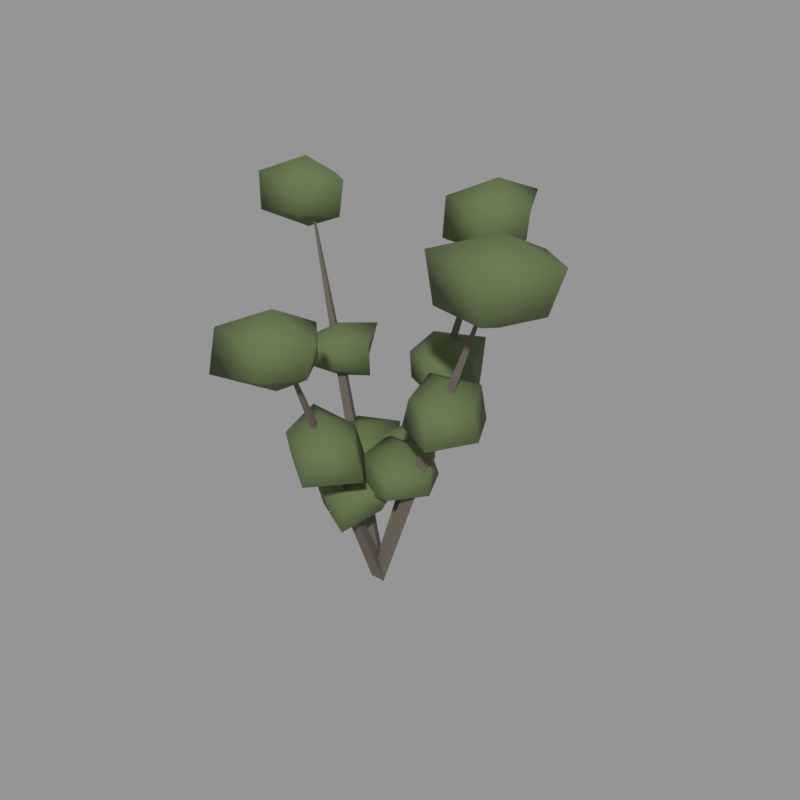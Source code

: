 # Source: grass_08.blend  (saved by Blender 5.2.45; exported with 4.5.12 LTS)
import bpy
from mathutils import Matrix  # noqa: F401  (used for matrix-valued properties, if any)

bpy.ops.wm.read_factory_settings(use_empty=True)
scene = bpy.context.scene
scene.name = 'Scene'

# ---- materials (node trees are filled in below, after node groups)
mat_bark_grey = bpy.data.materials.new('bark_grey')
mat_bark_grey.use_backface_culling = True
mat_bark_grey.diffuse_color = (0.1384, 0.117, 0.09306, 1.0)
mat_leaf_tundra = bpy.data.materials.new('leaf_tundra')
mat_leaf_tundra.diffuse_color = (0.107, 0.15, 0.05448, 1.0)

# ---- material node trees
mat_bark_grey.use_nodes = True; mat_bark_grey.node_tree.nodes.clear()
_N = mat_bark_grey.node_tree.nodes; _L = mat_bark_grey.node_tree.links
n0 = _N.new('ShaderNodeBsdfPrincipled'); n0.name = 'Principled BSDF'; n0.location = (-200, 100)
n0.inputs[0].default_value = (0.1384, 0.117, 0.09306, 1.0)
n0.inputs[2].default_value = 0.95
n0.inputs[10].default_value = 0.005
n1 = _N.new('ShaderNodeOutputMaterial'); n1.name = 'Material Output'; n1.location = (200, 100)
_L.new(n0.outputs[0], n1.inputs[0])
n1.is_active_output = True
mat_leaf_tundra.use_nodes = True; mat_leaf_tundra.node_tree.nodes.clear()
_N = mat_leaf_tundra.node_tree.nodes; _L = mat_leaf_tundra.node_tree.links
n0 = _N.new('ShaderNodeBsdfPrincipled'); n0.name = 'Principled BSDF'; n0.location = (-200, 100)
n0.inputs[0].default_value = (0.107, 0.15, 0.05448, 1.0)
n0.inputs[2].default_value = 0.9
n0.inputs[10].default_value = 0.005
n1 = _N.new('ShaderNodeOutputMaterial'); n1.name = 'Material Output'; n1.location = (200, 100)
_L.new(n0.outputs[0], n1.inputs[0])
n1.is_active_output = True

# ---- meshes
me_08 = bpy.data.meshes.new('草_08')
me_08.from_pydata([(-0.0147, -0.007341, 0.004053), (-0.02326, -0.02329, 0.006688), (-0.006142, -0.02305, 0.0002373), (0.07895, -0.02055, 0.252), (0.07361, -0.03051, 0.2537), (0.0843, -0.03036, 0.2496), (0.1471, -0.03387, 0.4314), (0.1471, -0.03387, 0.4583), (0.2161, -0.03387, 0.4409), (0.1627, 0.01419, 0.4332), (0.1038, -0.002426, 0.4345), (0.0908, -0.07474, 0.4411), (0.1683, -0.09922, 0.4408), (0.199, -0.03387, 0.3906), (0.1636, 0.01713, 0.3899), (0.09191, 0.006201, 0.3839), (0.09743, -0.06993, 0.3867), (0.1647, -0.08818, 0.3885), (0.1471, -0.03387, 0.3662), (0.07895, -0.02714, 0.2885), (0.116, -0.02714, 0.2667), (0.09355, 0.01778, 0.2708), (0.03706, 0.003297, 0.2727), (0.05084, -0.04757, 0.2658), (0.09491, -0.07626, 0.2726), (0.1243, -0.02714, 0.2334), (0.09607, 0.02553, 0.2294), (0.03496, 0.004819, 0.2298), (0.04535, -0.05156, 0.235), (0.09438, -0.07461, 0.2316), (0.07895, -0.02714, 0.2151), (0.01808, -0.02113, 0.1916), (0.05871, -0.02113, 0.1736), (0.0301, 0.01587, 0.1729), (-0.02179, 0.00784, 0.177), (-0.01607, -0.04594, 0.1742), (0.03224, -0.06472, 0.1756), (0.05815, -0.02113, 0.1419), (0.03372, 0.027, 0.1378), (-0.01774, 0.004894, 0.1403), (-0.02694, -0.05384, 0.1358), (0.03025, -0.05859, 0.1422), (0.01808, -0.02113, 0.1237), (-0.0147, -0.007988, 0.0), (-0.02381, -0.02259, 0.006179), (-0.005583, -0.0231, 0.004799), (0.006183, 0.07798, 0.2441), (0.0004857, 0.06885, 0.248), (0.01188, 0.06853, 0.2471), (0.02137, 0.137, 0.4222), (0.02137, 0.137, 0.4479), (0.06442, 0.137, 0.4217), (0.03838, 0.1894, 0.4267), (-0.0202, 0.1672, 0.4252), (-0.02338, 0.1045, 0.4268), (0.03794, 0.08602, 0.4261), (0.06094, 0.137, 0.3874), (0.03388, 0.1755, 0.387), (-0.01098, 0.1605, 0.3872), (-0.02566, 0.1028, 0.3797), (0.03744, 0.08754, 0.3822), (0.02137, 0.137, 0.3598), (0.006183, 0.07179, 0.2815), (0.03828, 0.07179, 0.2594), (0.02293, 0.1233, 0.2683), (-0.03467, 0.1015, 0.2668), (-0.02617, 0.04828, 0.2626), (0.02112, 0.02582, 0.266), (0.05154, 0.07179, 0.2281), (0.02153, 0.119, 0.2264), (-0.03821, 0.104, 0.2242), (-0.02465, 0.04939, 0.231), (0.01966, 0.03031, 0.2288), (0.006183, 0.07179, 0.2113), (-0.00739, 0.0135, 0.1868), (0.02582, 0.0135, 0.1674), (0.005956, 0.05457, 0.1713), (-0.03952, 0.03684, 0.1699), (-0.04073, -0.01073, 0.1705), (0.002011, -0.01544, 0.1663), (0.02751, 0.0135, 0.1406), (0.006243, 0.05545, 0.137), (-0.0429, 0.0393, 0.1371), (-0.03233, -0.004624, 0.1422), (0.001988, -0.01537, 0.1424), (-0.00739, 0.0135, 0.1219), (-0.0147, -0.00743, 0.002239), (-0.02333, -0.02353, 0.001369), (-0.006069, -0.02272, 0.007371), (-0.1035, 0.02268, 0.2534), (-0.1089, 0.01261, 0.2529), (-0.09808, 0.01312, 0.2566), (-0.168, 0.04089, 0.4358), (-0.168, 0.04089, 0.4594), (-0.113, 0.04089, 0.4418), (-0.1567, 0.07566, 0.4341), (-0.2111, 0.07215, 0.441), (-0.2109, 0.009733, 0.441), (-0.1561, 0.00412, 0.435), (-0.1201, 0.04089, 0.399), (-0.1558, 0.07844, 0.4025), (-0.2161, 0.07581, 0.3942), (-0.2108, 0.009817, 0.397), (-0.157, 0.007086, 0.4042), (-0.168, 0.04089, 0.3785), (-0.1035, 0.01614, 0.2865), (-0.05884, 0.01614, 0.2723), (-0.0876, 0.06497, 0.275), (-0.1282, 0.03411, 0.2667), (-0.1321, -0.004687, 0.2686), (-0.08818, -0.03092, 0.2743), (-0.05664, 0.01614, 0.2354), (-0.09114, 0.05409, 0.2382), (-0.1454, 0.04657, 0.2334), (-0.1393, -0.009869, 0.2364), (-0.09392, -0.01325, 0.2418), (-0.1035, 0.01614, 0.2221), (-0.04577, -0.005983, 0.189), (-0.01622, -0.005983, 0.1708), (-0.03133, 0.03844, 0.1776), (-0.08027, 0.01908, 0.176), (-0.07619, -0.02808, 0.174), (-0.03108, -0.05118, 0.1779), (0.001952, -0.005983, 0.1405), (-0.03371, 0.03114, 0.1439), (-0.08205, 0.02038, 0.1416), (-0.0707, -0.0241, 0.1471), (-0.03166, -0.04941, 0.1413), (-0.04577, -0.005983, 0.1294), (-0.0147, -0.008005, 0.007365), (-0.02383, -0.02266, 0.001337), (-0.005567, -0.02301, 0.002276), (-0.02639, -0.08642, 0.2053), (-0.0321, -0.09558, 0.2016), (-0.02069, -0.0958, 0.2021), (-0.0349, -0.1469, 0.3474), (-0.0349, -0.1469, 0.3728), (0.02137, -0.1469, 0.3526), (-0.02042, -0.1024, 0.3487), (-0.0696, -0.1217, 0.347), (-0.08084, -0.1803, 0.3528), (-0.02111, -0.1894, 0.3477), (0.007812, -0.1469, 0.3114), (-0.02042, -0.1024, 0.3097), (-0.06574, -0.1245, 0.3133), (-0.08807, -0.1856, 0.3019), (-0.02273, -0.1844, 0.3128), (-0.0349, -0.1469, 0.2856), (-0.02639, -0.0926, 0.2378), (0.0152, -0.0926, 0.2198), (-0.01464, -0.05643, 0.2184), (-0.07144, -0.05987, 0.2255), (-0.05826, -0.1158, 0.2189), (-0.01554, -0.126, 0.2172), (0.02901, -0.0926, 0.1806), (-0.01165, -0.04721, 0.1837), (-0.06864, -0.06191, 0.1819), (-0.05387, -0.1126, 0.1893), (-0.01035, -0.142, 0.182), (-0.02639, -0.0926, 0.1682), (-0.01879, -0.04404, 0.1595), (0.02319, -0.04404, 0.1439), (-0.002606, 0.005773, 0.148), (-0.05446, -0.01813, 0.1447), (-0.06089, -0.07463, 0.1478), (-0.00737, -0.07919, 0.1419), (0.01082, -0.04404, 0.1158), (-0.006438, -0.00602, 0.1117), (-0.05167, -0.02015, 0.1114), (-0.05293, -0.06885, 0.1108), (-0.002505, -0.09416, 0.1067), (-0.01879, -0.04404, 0.09527)], [], [(0, 1, 4, 3), (1, 2, 5, 4), (2, 0, 3, 5), (3, 4, 6), (4, 5, 6), (5, 3, 6), (2, 1, 0), (7, 8, 9), (18, 14, 13), (7, 9, 10), (18, 15, 14), (7, 10, 11), (18, 16, 15), (7, 11, 12), (18, 17, 16), (7, 12, 8), (18, 13, 17), (8, 13, 14, 9), (9, 14, 15, 10), (10, 15, 16, 11), (11, 16, 17, 12), (12, 17, 13, 8), (19, 20, 21), (30, 26, 25), (19, 21, 22), (30, 27, 26), (19, 22, 23), (30, 28, 27), (19, 23, 24), (30, 29, 28), (19, 24, 20), (30, 25, 29), (20, 25, 26, 21), (21, 26, 27, 22), (22, 27, 28, 23), (23, 28, 29, 24), (24, 29, 25, 20), (31, 32, 33), (42, 38, 37), (31, 33, 34), (42, 39, 38), (31, 34, 35), (42, 40, 39), (31, 35, 36), (42, 41, 40), (31, 36, 32), (42, 37, 41), (32, 37, 38, 33), (33, 38, 39, 34), (34, 39, 40, 35), (35, 40, 41, 36), (36, 41, 37, 32), (43, 44, 47, 46), (44, 45, 48, 47), (45, 43, 46, 48), (46, 47, 49), (47, 48, 49), (48, 46, 49), (45, 44, 43), (50, 51, 52), (61, 57, 56), (50, 52, 53), (61, 58, 57), (50, 53, 54), (61, 59, 58), (50, 54, 55), (61, 60, 59), (50, 55, 51), (61, 56, 60), (51, 56, 57, 52), (52, 57, 58, 53), (53, 58, 59, 54), (54, 59, 60, 55), (55, 60, 56, 51), (62, 63, 64), (73, 69, 68), (62, 64, 65), (73, 70, 69), (62, 65, 66), (73, 71, 70), (62, 66, 67), (73, 72, 71), (62, 67, 63), (73, 68, 72), (63, 68, 69, 64), (64, 69, 70, 65), (65, 70, 71, 66), (66, 71, 72, 67), (67, 72, 68, 63), (74, 75, 76), (85, 81, 80), (74, 76, 77), (85, 82, 81), (74, 77, 78), (85, 83, 82), (74, 78, 79), (85, 84, 83), (74, 79, 75), (85, 80, 84), (75, 80, 81, 76), (76, 81, 82, 77), (77, 82, 83, 78), (78, 83, 84, 79), (79, 84, 80, 75), (86, 87, 90, 89), (87, 88, 91, 90), (88, 86, 89, 91), (89, 90, 92), (90, 91, 92), (91, 89, 92), (88, 87, 86), (93, 94, 95), (104, 100, 99), (93, 95, 96), (104, 101, 100), (93, 96, 97), (104, 102, 101), (93, 97, 98), (104, 103, 102), (93, 98, 94), (104, 99, 103), (94, 99, 100, 95), (95, 100, 101, 96), (96, 101, 102, 97), (97, 102, 103, 98), (98, 103, 99, 94), (105, 106, 107), (116, 112, 111), (105, 107, 108), (116, 113, 112), (105, 108, 109), (116, 114, 113), (105, 109, 110), (116, 115, 114), (105, 110, 106), (116, 111, 115), (106, 111, 112, 107), (107, 112, 113, 108), (108, 113, 114, 109), (109, 114, 115, 110), (110, 115, 111, 106), (117, 118, 119), (128, 124, 123), (117, 119, 120), (128, 125, 124), (117, 120, 121), (128, 126, 125), (117, 121, 122), (128, 127, 126), (117, 122, 118), (128, 123, 127), (118, 123, 124, 119), (119, 124, 125, 120), (120, 125, 126, 121), (121, 126, 127, 122), (122, 127, 123, 118), (129, 130, 133, 132), (130, 131, 134, 133), (131, 129, 132, 134), (132, 133, 135), (133, 134, 135), (134, 132, 135), (131, 130, 129), (136, 137, 138), (147, 143, 142), (136, 138, 139), (147, 144, 143), (136, 139, 140), (147, 145, 144), (136, 140, 141), (147, 146, 145), (136, 141, 137), (147, 142, 146), (137, 142, 143, 138), (138, 143, 144, 139), (139, 144, 145, 140), (140, 145, 146, 141), (141, 146, 142, 137), (148, 149, 150), (159, 155, 154), (148, 150, 151), (159, 156, 155), (148, 151, 152), (159, 157, 156), (148, 152, 153), (159, 158, 157), (148, 153, 149), (159, 154, 158), (149, 154, 155, 150), (150, 155, 156, 151), (151, 156, 157, 152), (152, 157, 158, 153), (153, 158, 154, 149), (160, 161, 162), (171, 167, 166), (160, 162, 163), (171, 168, 167), (160, 163, 164), (171, 169, 168), (160, 164, 165), (171, 170, 169), (160, 165, 161), (171, 166, 170), (161, 166, 167, 162), (162, 167, 168, 163), (163, 168, 169, 164), (164, 169, 170, 165), (165, 170, 166, 161)])
me_08.polygons.foreach_set('use_smooth', [0, 0, 0, 0, 0, 0, 0, 1, 1, 1, 1, 1, 1, 1, 1, 1, 1, 1, 1, 1, 1, 1, 1, 1, 1, 1, 1, 1, 1, 1, 1, 1, 1, 1, 1, 1, 1, 1, 1, 1, 1, 1, 1, 1, 1, 1, 1, 1, 1, 1, 1, 1, 0, 0, 0, 0, 0, 0, 0, 1, 1, 1, 1, 1, 1, 1, 1, 1, 1, 1, 1, 1, 1, 1, 1, 1, 1, 1, 1, 1, 1, 1, 1, 1, 1, 1, 1, 1, 1, 1, 1, 1, 1, 1, 1, 1, 1, 1, 1, 1, 1, 1, 1, 1, 0, 0, 0, 0, 0, 0, 0, 1, 1, 1, 1, 1, 1, 1, 1, 1, 1, 1, 1, 1, 1, 1, 1, 1, 1, 1, 1, 1, 1, 1, 1, 1, 1, 1, 1, 1, 1, 1, 1, 1, 1, 1, 1, 1, 1, 1, 1, 1, 1, 1, 1, 1, 0, 0, 0, 0, 0, 0, 0, 1, 1, 1, 1, 1, 1, 1, 1, 1, 1, 1, 1, 1, 1, 1, 1, 1, 1, 1, 1, 1, 1, 1, 1, 1, 1, 1, 1, 1, 1, 1, 1, 1, 1, 1, 1, 1, 1, 1, 1, 1, 1, 1, 1, 1])
me_08.polygons.foreach_set('material_index', [0, 0, 0, 0, 0, 0, 0, 1, 1, 1, 1, 1, 1, 1, 1, 1, 1, 1, 1, 1, 1, 1, 1, 1, 1, 1, 1, 1, 1, 1, 1, 1, 1, 1, 1, 1, 1, 1, 1, 1, 1, 1, 1, 1, 1, 1, 1, 1, 1, 1, 1, 1, 0, 0, 0, 0, 0, 0, 0, 1, 1, 1, 1, 1, 1, 1, 1, 1, 1, 1, 1, 1, 1, 1, 1, 1, 1, 1, 1, 1, 1, 1, 1, 1, 1, 1, 1, 1, 1, 1, 1, 1, 1, 1, 1, 1, 1, 1, 1, 1, 1, 1, 1, 1, 0, 0, 0, 0, 0, 0, 0, 1, 1, 1, 1, 1, 1, 1, 1, 1, 1, 1, 1, 1, 1, 1, 1, 1, 1, 1, 1, 1, 1, 1, 1, 1, 1, 1, 1, 1, 1, 1, 1, 1, 1, 1, 1, 1, 1, 1, 1, 1, 1, 1, 1, 1, 0, 0, 0, 0, 0, 0, 0, 1, 1, 1, 1, 1, 1, 1, 1, 1, 1, 1, 1, 1, 1, 1, 1, 1, 1, 1, 1, 1, 1, 1, 1, 1, 1, 1, 1, 1, 1, 1, 1, 1, 1, 1, 1, 1, 1, 1, 1, 1, 1, 1, 1, 1])
me_08.materials.append(mat_bark_grey)
me_08.materials.append(mat_leaf_tundra)
me_08.update()

# ---- objects
ob_08 = bpy.data.objects.new('草_08', me_08)

# ---- transforms, parenting, visibility, modifiers, constraints
ob_08.location = (0.0, 0.0, 0.0)

# ---- collection membership
scene.collection.objects.link(ob_08)

# ---- scene / render settings (as saved in the file)
scene.frame_start = 1; scene.frame_end = 250; scene.frame_set(1)
scene.render.engine = 'CYCLES'
scene.render.resolution_x = 640
scene.render.resolution_y = 640
scene.render.bake_bias = 0.0
scene.render.bake_samples = 0
scene.render.compositor_device = 'GPU'
scene.cycles.samples = 24
scene.eevee.use_volume_custom_range = False
scene.eevee.fast_gi_thickness_near = 0.1
scene.eevee.fast_gi_thickness_far = 0.0
scene.eevee.ray_tracing_options.screen_trace_thickness = 0.1
scene.view_settings.view_transform = 'Standard'
bpy.context.view_layer.update()

# ---- added for rendering (the .blend has no active camera and no usable light): camera, sun + grey world if the file has none
cam_auto = bpy.data.cameras.new('AutoCamera')
cam_auto.lens = 50.0
cam_auto.sensor_width = 36.0
cam_auto.clip_end = 1000.0
ob_auto_camera = bpy.data.objects.new('AutoCamera', cam_auto)
scene.collection.objects.link(ob_auto_camera)
ob_auto_camera.location = (0.680693, -0.816832, 0.77425)
ob_auto_camera.rotation_euler = (1.09748, -7.21219e-08, 0.694738)
scene.camera = ob_auto_camera
light_auto_sun = bpy.data.lights.new('AutoSun', 'SUN')
light_auto_sun.energy = 3.0
light_auto_sun.angle = 0.0523599
ob_auto_sun = bpy.data.objects.new('AutoSun', light_auto_sun)
scene.collection.objects.link(ob_auto_sun)
ob_auto_sun.rotation_euler = (0.872665, 0.174533, 0.523599)
if scene.world is None:
    world_auto = bpy.data.worlds.new('AutoWorld')
    world_auto.color = (0.3, 0.3, 0.3)
    scene.world = world_auto
bpy.context.view_layer.update()
